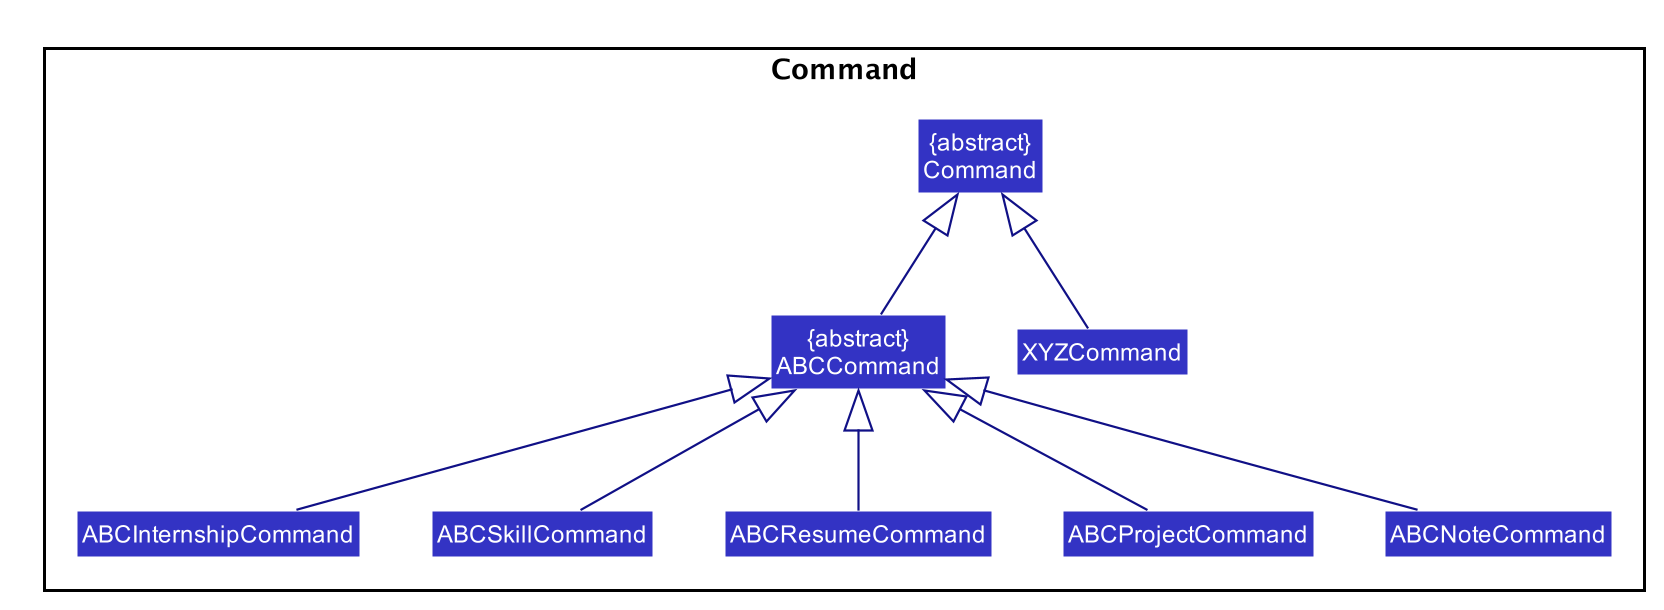

The diagram above was rendered by PlantUML. Its source (embedded in the PNG):
@startuml









skinparam BackgroundColor #DDDDDDD

skinparam Shadowing false

skinparam Class {
    FontColor #FFFFFF
    BorderThickness 1
    BorderColor #FFFFFF
    StereotypeFontColor #FFFFFF
    FontName Arial
}

skinparam Actor {
    BorderColor #000000
    Color #000000
    FontName Arial
}

skinparam Sequence {
    MessageAlign center
    BoxFontSize 15
    BoxPadding 0
    BoxFontColor #FFFFFF
    FontName Arial
}

skinparam Participant {
    FontColor #FFFFFFF
    Padding 20
}

skinparam MinClassWidth 50
skinparam ParticipantPadding 10
skinparam Shadowing false
skinparam DefaultTextAlignment center
skinparam packageStyle Rectangle

hide footbox
hide members
hide circle
skinparam arrowThickness 1.1
skinparam arrowColor #101086
skinparam classBackgroundColor #3333C4

package Command {

Class "{abstract}\nCommand" as Command
Class XYZCommand
Class "{abstract}\nABCCommand" as ABCCommand
Class ABCInternshipCommand
Class ABCSkillCommand
Class ABCResumeCommand
Class ABCProjectCommand
Class ABCNoteCommand

}

ABCInternshipCommand -up-|> ABCCommand
ABCSkillCommand -up-|> ABCCommand
ABCResumeCommand -up-|> ABCCommand
ABCProjectCommand -up-|> ABCCommand
ABCNoteCommand -up-|> ABCCommand
ABCCommand -up-|> Command
XYZCommand -up-|> Command

@enduml